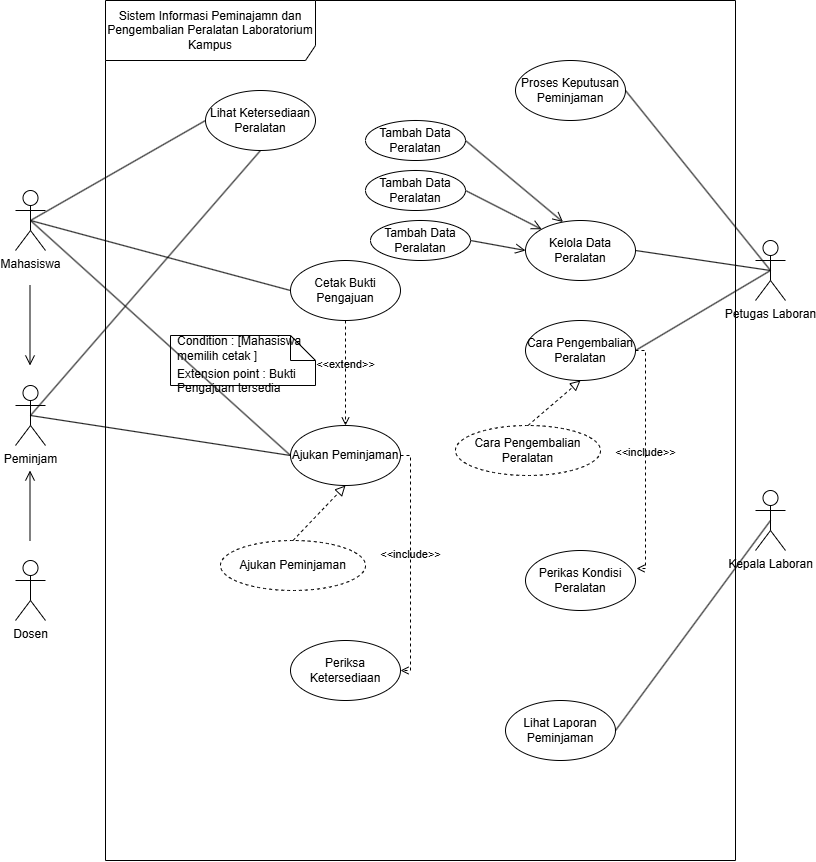

The diagram above was exported from draw.io. Its source (the exported page's mxGraphModel, read from the mxfile embedded in the PNG):
<mxGraphModel dx="1017" dy="618" grid="1" gridSize="10" guides="1" tooltips="1" connect="1" arrows="1" fold="1" page="1" pageScale="1" pageWidth="850" pageHeight="1100" math="0" shadow="0">
  <root>
    <mxCell id="0" />
    <mxCell id="1" parent="0" />
    <mxCell id="3V6I2Klp8SoWTvRk3P8E-1" parent="1" style="shape=umlFrame;whiteSpace=wrap;html=1;pointerEvents=0;recursiveResize=0;container=1;collapsible=0;width=210;height=60;" value="Sistem Informasi Peminajamn dan Pengembalian Peralatan Laboratorium Kampus" vertex="1">
      <mxGeometry height="860" width="630" x="140" y="140" as="geometry" />
    </mxCell>
    <mxCell id="3V6I2Klp8SoWTvRk3P8E-9" parent="3V6I2Klp8SoWTvRk3P8E-1" style="ellipse;html=1;whiteSpace=wrap;" value="Lihat Ketersediaan Peralatan" vertex="1">
      <mxGeometry height="60" width="110" x="100" y="90" as="geometry" />
    </mxCell>
    <mxCell id="3V6I2Klp8SoWTvRk3P8E-8" parent="3V6I2Klp8SoWTvRk3P8E-1" style="ellipse;html=1;whiteSpace=wrap;" value="Ajukan Peminjaman" vertex="1">
      <mxGeometry height="60" width="110" x="185" y="425" as="geometry" />
    </mxCell>
    <mxCell id="3V6I2Klp8SoWTvRk3P8E-13" parent="3V6I2Klp8SoWTvRk3P8E-1" style="ellipse;html=1;whiteSpace=wrap;" value="Periksa Ketersediaan" vertex="1">
      <mxGeometry height="60" width="110" x="185" y="640" as="geometry" />
    </mxCell>
    <mxCell id="3V6I2Klp8SoWTvRk3P8E-14" parent="3V6I2Klp8SoWTvRk3P8E-1" style="ellipse;html=1;whiteSpace=wrap;" value="Kelola Data Peralatan" vertex="1">
      <mxGeometry height="60" width="110" x="420" y="220" as="geometry" />
    </mxCell>
    <mxCell id="3V6I2Klp8SoWTvRk3P8E-16" parent="3V6I2Klp8SoWTvRk3P8E-1" style="ellipse;html=1;whiteSpace=wrap;" value="Proses Keputusan Peminjaman" vertex="1">
      <mxGeometry height="60" width="110" x="410" y="60" as="geometry" />
    </mxCell>
    <mxCell id="3V6I2Klp8SoWTvRk3P8E-17" parent="3V6I2Klp8SoWTvRk3P8E-1" style="ellipse;html=1;whiteSpace=wrap;" value="Lihat Laporan Peminjaman" vertex="1">
      <mxGeometry height="60" width="110" x="400" y="700" as="geometry" />
    </mxCell>
    <mxCell id="3tLaARex9BNQw3989Nat-1" edge="1" parent="3V6I2Klp8SoWTvRk3P8E-1" source="3V6I2Klp8SoWTvRk3P8E-8" style="html=1;verticalAlign=bottom;labelBackgroundColor=none;endArrow=open;endFill=0;dashed=1;rounded=0;exitX=1;exitY=0.5;exitDx=0;exitDy=0;entryX=1;entryY=0.5;entryDx=0;entryDy=0;edgeStyle=orthogonalEdgeStyle;" target="3V6I2Klp8SoWTvRk3P8E-13" value="&amp;lt;&amp;lt;include&amp;gt;&amp;gt;">
      <mxGeometry relative="1" width="160" as="geometry">
        <mxPoint x="240" y="360" as="sourcePoint" />
        <mxPoint x="400" y="360" as="targetPoint" />
      </mxGeometry>
    </mxCell>
    <mxCell id="3tLaARex9BNQw3989Nat-2" parent="3V6I2Klp8SoWTvRk3P8E-1" style="ellipse;html=1;whiteSpace=wrap;" value="Cetak Bukti Pengajuan" vertex="1">
      <mxGeometry height="60" width="110" x="185" y="260" as="geometry" />
    </mxCell>
    <mxCell id="3tLaARex9BNQw3989Nat-4" edge="1" parent="3V6I2Klp8SoWTvRk3P8E-1" source="3tLaARex9BNQw3989Nat-2" style="html=1;verticalAlign=bottom;labelBackgroundColor=none;endArrow=open;endFill=0;dashed=1;rounded=0;exitX=0.5;exitY=1;exitDx=0;exitDy=0;entryX=0.5;entryY=0;entryDx=0;entryDy=0;" target="3V6I2Klp8SoWTvRk3P8E-8" value="&amp;lt;&amp;lt;extend&amp;gt;&amp;gt;">
      <mxGeometry relative="1" width="160" as="geometry">
        <mxPoint x="240" y="360" as="sourcePoint" />
        <mxPoint x="400" y="360" as="targetPoint" />
      </mxGeometry>
    </mxCell>
    <mxCell id="3tLaARex9BNQw3989Nat-5" parent="3V6I2Klp8SoWTvRk3P8E-1" style="shape=note2;boundedLbl=1;whiteSpace=wrap;html=1;size=25;verticalAlign=top;align=left;spacingLeft=5;" value="Extension point : Bukti Pengajuan tersedia" vertex="1">
      <mxGeometry height="50" width="145" x="65" y="335" as="geometry" />
    </mxCell>
    <mxCell id="3tLaARex9BNQw3989Nat-6" parent="3tLaARex9BNQw3989Nat-5" style="resizeWidth=1;part=1;strokeColor=none;fillColor=none;align=left;spacingLeft=5;whiteSpace=wrap;html=1;" value="Condition : [Mahasiswa memilih cetak ]" vertex="1">
      <mxGeometry height="25" relative="1" width="145" as="geometry" />
    </mxCell>
    <mxCell id="3tLaARex9BNQw3989Nat-18" parent="3V6I2Klp8SoWTvRk3P8E-1" style="ellipse;html=1;whiteSpace=wrap;" value="Tambah Data Peralatan" vertex="1">
      <mxGeometry height="40" width="100" x="260" y="120" as="geometry" />
    </mxCell>
    <mxCell id="3tLaARex9BNQw3989Nat-32" parent="3V6I2Klp8SoWTvRk3P8E-1" style="ellipse;html=1;whiteSpace=wrap;" value="Tambah Data Peralatan" vertex="1">
      <mxGeometry height="40" width="100" x="260" y="170" as="geometry" />
    </mxCell>
    <mxCell id="3tLaARex9BNQw3989Nat-33" parent="3V6I2Klp8SoWTvRk3P8E-1" style="ellipse;html=1;whiteSpace=wrap;" value="Tambah Data Peralatan" vertex="1">
      <mxGeometry height="40" width="100" x="265" y="220" as="geometry" />
    </mxCell>
    <mxCell id="3tLaARex9BNQw3989Nat-34" edge="1" parent="3V6I2Klp8SoWTvRk3P8E-1" source="3tLaARex9BNQw3989Nat-33" style="endArrow=open;startArrow=none;endFill=0;startFill=0;endSize=8;html=1;verticalAlign=bottom;labelBackgroundColor=none;strokeWidth=1;rounded=0;exitX=1;exitY=0.5;exitDx=0;exitDy=0;entryX=0;entryY=0.5;entryDx=0;entryDy=0;" target="3V6I2Klp8SoWTvRk3P8E-14" value="">
      <mxGeometry relative="1" width="160" as="geometry">
        <mxPoint x="330" y="280" as="sourcePoint" />
        <mxPoint x="490" y="280" as="targetPoint" />
      </mxGeometry>
    </mxCell>
    <mxCell id="3tLaARex9BNQw3989Nat-35" edge="1" parent="3V6I2Klp8SoWTvRk3P8E-1" source="3tLaARex9BNQw3989Nat-32" style="endArrow=open;startArrow=none;endFill=0;startFill=0;endSize=8;html=1;verticalAlign=bottom;labelBackgroundColor=none;strokeWidth=1;rounded=0;exitX=1;exitY=0.5;exitDx=0;exitDy=0;entryX=0;entryY=0;entryDx=0;entryDy=0;" target="3V6I2Klp8SoWTvRk3P8E-14" value="">
      <mxGeometry relative="1" width="160" as="geometry">
        <mxPoint x="375" y="250" as="sourcePoint" />
        <mxPoint x="430" y="260" as="targetPoint" />
      </mxGeometry>
    </mxCell>
    <mxCell id="3tLaARex9BNQw3989Nat-36" edge="1" parent="3V6I2Klp8SoWTvRk3P8E-1" source="3tLaARex9BNQw3989Nat-18" style="endArrow=open;startArrow=none;endFill=0;startFill=0;endSize=8;html=1;verticalAlign=bottom;labelBackgroundColor=none;strokeWidth=1;rounded=0;exitX=1;exitY=0.5;exitDx=0;exitDy=0;entryX=0.341;entryY=0.025;entryDx=0;entryDy=0;entryPerimeter=0;" target="3V6I2Klp8SoWTvRk3P8E-14" value="">
      <mxGeometry relative="1" width="160" as="geometry">
        <mxPoint x="370" y="200" as="sourcePoint" />
        <mxPoint x="446" y="239" as="targetPoint" />
      </mxGeometry>
    </mxCell>
    <mxCell id="3tLaARex9BNQw3989Nat-37" parent="3V6I2Klp8SoWTvRk3P8E-1" style="ellipse;html=1;whiteSpace=wrap;" value="Cara Pengembalian Peralatan" vertex="1">
      <mxGeometry height="60" width="110" x="420" y="320" as="geometry" />
    </mxCell>
    <mxCell id="3tLaARex9BNQw3989Nat-39" parent="3V6I2Klp8SoWTvRk3P8E-1" style="ellipse;html=1;whiteSpace=wrap;" value="Perikas Kondisi Peralatan" vertex="1">
      <mxGeometry height="60" width="110" x="420" y="550" as="geometry" />
    </mxCell>
    <mxCell id="3tLaARex9BNQw3989Nat-44" parent="3V6I2Klp8SoWTvRk3P8E-1" style="ellipse;whiteSpace=wrap;html=1;align=center;dashed=1;" value="Ajukan Peminjaman" vertex="1">
      <mxGeometry height="50" width="145" x="115" y="540" as="geometry" />
    </mxCell>
    <mxCell id="3tLaARex9BNQw3989Nat-45" edge="1" parent="3V6I2Klp8SoWTvRk3P8E-1" source="3tLaARex9BNQw3989Nat-44" style="endArrow=block;startArrow=none;endFill=0;startFill=0;endSize=8;html=1;verticalAlign=bottom;dashed=1;labelBackgroundColor=none;rounded=0;exitX=0.5;exitY=0;exitDx=0;exitDy=0;entryX=0.5;entryY=1;entryDx=0;entryDy=0;" target="3V6I2Klp8SoWTvRk3P8E-8" value="">
      <mxGeometry relative="1" width="160" as="geometry">
        <mxPoint x="80" y="470" as="sourcePoint" />
        <mxPoint x="240" y="470" as="targetPoint" />
      </mxGeometry>
    </mxCell>
    <mxCell id="3tLaARex9BNQw3989Nat-46" parent="3V6I2Klp8SoWTvRk3P8E-1" style="ellipse;whiteSpace=wrap;html=1;align=center;dashed=1;" value="Cara Pengembalian Peralatan" vertex="1">
      <mxGeometry height="50" width="145" x="350" y="425" as="geometry" />
    </mxCell>
    <mxCell id="3tLaARex9BNQw3989Nat-47" edge="1" parent="3V6I2Klp8SoWTvRk3P8E-1" source="3tLaARex9BNQw3989Nat-46" style="endArrow=block;startArrow=none;endFill=0;startFill=0;endSize=8;html=1;verticalAlign=bottom;dashed=1;labelBackgroundColor=none;rounded=0;exitX=0.5;exitY=0;exitDx=0;exitDy=0;entryX=0.5;entryY=1;entryDx=0;entryDy=0;" target="3tLaARex9BNQw3989Nat-37" value="">
      <mxGeometry relative="1" width="160" as="geometry">
        <mxPoint x="198" y="550" as="sourcePoint" />
        <mxPoint x="250" y="495" as="targetPoint" />
      </mxGeometry>
    </mxCell>
    <mxCell id="3tLaARex9BNQw3989Nat-49" edge="1" parent="3V6I2Klp8SoWTvRk3P8E-1" source="3tLaARex9BNQw3989Nat-37" style="html=1;verticalAlign=bottom;labelBackgroundColor=none;endArrow=open;endFill=0;dashed=1;rounded=0;exitX=1;exitY=0.5;exitDx=0;exitDy=0;entryX=1.009;entryY=0.3;entryDx=0;entryDy=0;entryPerimeter=0;edgeStyle=orthogonalEdgeStyle;" target="3tLaARex9BNQw3989Nat-39" value="&amp;lt;&amp;lt;include&amp;gt;&amp;gt;">
      <mxGeometry relative="1" width="160" x="0.0187" as="geometry">
        <mxPoint x="560" y="350" as="sourcePoint" />
        <mxPoint x="560" y="568" as="targetPoint" />
      </mxGeometry>
    </mxCell>
    <mxCell id="3V6I2Klp8SoWTvRk3P8E-4" parent="1" style="shape=umlActor;verticalLabelPosition=bottom;verticalAlign=top;html=1;" value="Mahasiswa" vertex="1">
      <mxGeometry height="60" width="30" x="50" y="330" as="geometry" />
    </mxCell>
    <mxCell id="3V6I2Klp8SoWTvRk3P8E-5" parent="1" style="shape=umlActor;verticalLabelPosition=bottom;verticalAlign=top;html=1;" value="Petugas Laboran" vertex="1">
      <mxGeometry height="60" width="30" x="790" y="380" as="geometry" />
    </mxCell>
    <mxCell id="3V6I2Klp8SoWTvRk3P8E-18" edge="1" parent="1" source="3V6I2Klp8SoWTvRk3P8E-4" style="endArrow=none;startArrow=none;endFill=0;startFill=0;endSize=8;html=1;verticalAlign=bottom;labelBackgroundColor=none;strokeWidth=1;rounded=0;exitX=0.5;exitY=0.5;exitDx=0;exitDy=0;exitPerimeter=0;entryX=0;entryY=0.5;entryDx=0;entryDy=0;" target="3V6I2Klp8SoWTvRk3P8E-9" value="">
      <mxGeometry relative="1" width="160" as="geometry">
        <mxPoint x="240" y="480" as="sourcePoint" />
        <mxPoint x="400" y="480" as="targetPoint" />
      </mxGeometry>
    </mxCell>
    <mxCell id="3V6I2Klp8SoWTvRk3P8E-19" edge="1" parent="1" source="3V6I2Klp8SoWTvRk3P8E-4" style="endArrow=none;startArrow=none;endFill=0;startFill=0;endSize=8;html=1;verticalAlign=bottom;labelBackgroundColor=none;strokeWidth=1;rounded=0;exitX=0.5;exitY=0.5;exitDx=0;exitDy=0;exitPerimeter=0;entryX=0;entryY=0.5;entryDx=0;entryDy=0;" target="3V6I2Klp8SoWTvRk3P8E-8" value="">
      <mxGeometry relative="1" width="160" as="geometry">
        <mxPoint x="75" y="520" as="sourcePoint" />
        <mxPoint x="240" y="360" as="targetPoint" />
      </mxGeometry>
    </mxCell>
    <mxCell id="3V6I2Klp8SoWTvRk3P8E-21" parent="1" style="shape=umlActor;verticalLabelPosition=bottom;verticalAlign=top;html=1;" value="Kepala Laboran" vertex="1">
      <mxGeometry height="60" width="30" x="790" y="630" as="geometry" />
    </mxCell>
    <mxCell id="3V6I2Klp8SoWTvRk3P8E-25" edge="1" parent="1" source="3V6I2Klp8SoWTvRk3P8E-14" style="endArrow=none;startArrow=none;endFill=0;startFill=0;endSize=8;html=1;verticalAlign=bottom;labelBackgroundColor=none;strokeWidth=1;rounded=0;exitX=1;exitY=0.5;exitDx=0;exitDy=0;entryX=0.5;entryY=0.5;entryDx=0;entryDy=0;entryPerimeter=0;" target="3V6I2Klp8SoWTvRk3P8E-5" value="">
      <mxGeometry relative="1" width="160" as="geometry">
        <mxPoint x="630" y="450" as="sourcePoint" />
        <mxPoint x="795" y="290" as="targetPoint" />
      </mxGeometry>
    </mxCell>
    <mxCell id="3V6I2Klp8SoWTvRk3P8E-26" edge="1" parent="1" source="3V6I2Klp8SoWTvRk3P8E-16" style="endArrow=none;startArrow=none;endFill=0;startFill=0;endSize=8;html=1;verticalAlign=bottom;labelBackgroundColor=none;strokeWidth=1;rounded=0;exitX=1;exitY=0.5;exitDx=0;exitDy=0;entryX=0.5;entryY=0.5;entryDx=0;entryDy=0;entryPerimeter=0;" target="3V6I2Klp8SoWTvRk3P8E-5" value="">
      <mxGeometry relative="1" width="160" as="geometry">
        <mxPoint x="630" y="450" as="sourcePoint" />
        <mxPoint x="795" y="430" as="targetPoint" />
      </mxGeometry>
    </mxCell>
    <mxCell id="3V6I2Klp8SoWTvRk3P8E-28" edge="1" parent="1" source="3V6I2Klp8SoWTvRk3P8E-17" style="endArrow=none;startArrow=none;endFill=0;startFill=0;endSize=8;html=1;verticalAlign=bottom;labelBackgroundColor=none;strokeWidth=1;rounded=0;exitX=1;exitY=0.5;exitDx=0;exitDy=0;entryX=0.5;entryY=0.5;entryDx=0;entryDy=0;entryPerimeter=0;" target="3V6I2Klp8SoWTvRk3P8E-21" value="">
      <mxGeometry relative="1" width="160" as="geometry">
        <mxPoint x="620" y="545" as="sourcePoint" />
        <mxPoint x="755" y="400" as="targetPoint" />
      </mxGeometry>
    </mxCell>
    <mxCell id="3tLaARex9BNQw3989Nat-3" edge="1" parent="1" source="3V6I2Klp8SoWTvRk3P8E-4" style="endArrow=none;startArrow=none;endFill=0;startFill=0;endSize=8;html=1;verticalAlign=bottom;labelBackgroundColor=none;strokeWidth=1;rounded=0;exitX=0.5;exitY=0.5;exitDx=0;exitDy=0;exitPerimeter=0;entryX=0;entryY=0.5;entryDx=0;entryDy=0;" target="3tLaARex9BNQw3989Nat-2" value="">
      <mxGeometry relative="1" width="160" as="geometry">
        <mxPoint x="75" y="440" as="sourcePoint" />
        <mxPoint x="250" y="510" as="targetPoint" />
      </mxGeometry>
    </mxCell>
    <mxCell id="3tLaARex9BNQw3989Nat-8" parent="1" style="shape=umlActor;verticalLabelPosition=bottom;verticalAlign=top;html=1;" value="Peminjam" vertex="1">
      <mxGeometry height="60" width="30" x="50" y="525" as="geometry" />
    </mxCell>
    <mxCell id="3tLaARex9BNQw3989Nat-9" edge="1" parent="1" source="3tLaARex9BNQw3989Nat-8" style="endArrow=none;startArrow=none;endFill=0;startFill=0;endSize=8;html=1;verticalAlign=bottom;labelBackgroundColor=none;strokeWidth=1;rounded=0;exitX=0.5;exitY=0.5;exitDx=0;exitDy=0;exitPerimeter=0;entryX=0.5;entryY=1;entryDx=0;entryDy=0;" target="3V6I2Klp8SoWTvRk3P8E-9" value="">
      <mxGeometry relative="1" width="160" as="geometry">
        <mxPoint x="75" y="440" as="sourcePoint" />
        <mxPoint x="325" y="440" as="targetPoint" />
      </mxGeometry>
    </mxCell>
    <mxCell id="3tLaARex9BNQw3989Nat-10" edge="1" parent="1" source="3tLaARex9BNQw3989Nat-8" style="endArrow=none;startArrow=none;endFill=0;startFill=0;endSize=8;html=1;verticalAlign=bottom;labelBackgroundColor=none;strokeWidth=1;rounded=0;exitX=0.5;exitY=0.5;exitDx=0;exitDy=0;exitPerimeter=0;entryX=0;entryY=0.5;entryDx=0;entryDy=0;" target="3V6I2Klp8SoWTvRk3P8E-8" value="">
      <mxGeometry relative="1" width="160" as="geometry">
        <mxPoint x="65" y="570" as="sourcePoint" />
        <mxPoint x="295" y="300" as="targetPoint" />
      </mxGeometry>
    </mxCell>
    <mxCell id="3tLaARex9BNQw3989Nat-11" parent="1" style="shape=umlActor;verticalLabelPosition=bottom;verticalAlign=top;html=1;" value="Dosen" vertex="1">
      <mxGeometry height="60" width="30" x="50" y="700" as="geometry" />
    </mxCell>
    <mxCell id="3tLaARex9BNQw3989Nat-15" edge="1" parent="1" style="endArrow=open;startArrow=none;endFill=0;startFill=0;endSize=8;html=1;verticalAlign=bottom;labelBackgroundColor=none;strokeWidth=1;rounded=0;" value="">
      <mxGeometry relative="1" width="160" as="geometry">
        <mxPoint x="64.5" y="425" as="sourcePoint" />
        <mxPoint x="64.5" y="505" as="targetPoint" />
      </mxGeometry>
    </mxCell>
    <mxCell id="3tLaARex9BNQw3989Nat-16" edge="1" parent="1" style="endArrow=open;startArrow=none;endFill=0;startFill=0;endSize=8;html=1;verticalAlign=bottom;labelBackgroundColor=none;strokeWidth=1;rounded=0;" value="">
      <mxGeometry relative="1" width="160" as="geometry">
        <mxPoint x="64.5" y="680" as="sourcePoint" />
        <mxPoint x="64.5" y="610" as="targetPoint" />
      </mxGeometry>
    </mxCell>
    <mxCell id="3tLaARex9BNQw3989Nat-40" edge="1" parent="1" source="3tLaARex9BNQw3989Nat-37" style="endArrow=none;startArrow=none;endFill=0;startFill=0;endSize=8;html=1;verticalAlign=bottom;labelBackgroundColor=none;strokeWidth=1;rounded=0;exitX=1;exitY=0.5;exitDx=0;exitDy=0;entryX=0.5;entryY=0.5;entryDx=0;entryDy=0;entryPerimeter=0;" target="3V6I2Klp8SoWTvRk3P8E-5" value="">
      <mxGeometry relative="1" width="160" as="geometry">
        <mxPoint x="680" y="400" as="sourcePoint" />
        <mxPoint x="815" y="420" as="targetPoint" />
      </mxGeometry>
    </mxCell>
  </root>
</mxGraphModel>